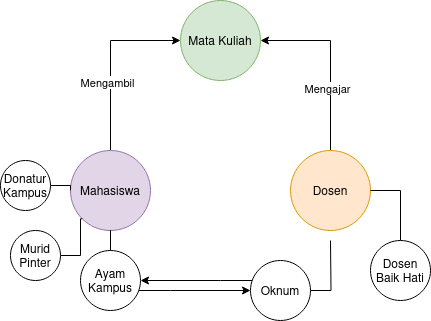

The diagram above was exported from draw.io. Its source (the exported page's mxGraphModel, read from the mxfile embedded in the PNG):
<mxGraphModel dx="880" dy="481" grid="1" gridSize="10" guides="1" tooltips="1" connect="1" arrows="1" fold="1" page="1" pageScale="1" pageWidth="850" pageHeight="1100" math="0" shadow="0">
  <root>
    <mxCell id="0" />
    <mxCell id="1" parent="0" />
    <mxCell id="skDLKOjguj7JmLOwTeK1-6" style="edgeStyle=orthogonalEdgeStyle;rounded=0;orthogonalLoop=1;jettySize=auto;html=1;entryX=0;entryY=0.5;entryDx=0;entryDy=0;exitX=0.5;exitY=0;exitDx=0;exitDy=0;" edge="1" parent="1" source="skDLKOjguj7JmLOwTeK1-1" target="skDLKOjguj7JmLOwTeK1-4">
      <mxGeometry relative="1" as="geometry">
        <Array as="points">
          <mxPoint x="290" y="90" />
        </Array>
      </mxGeometry>
    </mxCell>
    <mxCell id="skDLKOjguj7JmLOwTeK1-8" value="Mengambil" style="edgeLabel;html=1;align=center;verticalAlign=middle;resizable=0;points=[];" vertex="1" connectable="0" parent="skDLKOjguj7JmLOwTeK1-6">
      <mxGeometry x="-0.2333" y="4" relative="1" as="geometry">
        <mxPoint as="offset" />
      </mxGeometry>
    </mxCell>
    <mxCell id="skDLKOjguj7JmLOwTeK1-1" value="Mahasiswa" style="ellipse;whiteSpace=wrap;html=1;aspect=fixed;fillColor=#e1d5e7;strokeColor=#9673a6;" vertex="1" parent="1">
      <mxGeometry x="250" y="200" width="80" height="80" as="geometry" />
    </mxCell>
    <mxCell id="skDLKOjguj7JmLOwTeK1-7" style="edgeStyle=orthogonalEdgeStyle;rounded=0;orthogonalLoop=1;jettySize=auto;html=1;entryX=1;entryY=0.5;entryDx=0;entryDy=0;" edge="1" parent="1" source="skDLKOjguj7JmLOwTeK1-2" target="skDLKOjguj7JmLOwTeK1-4">
      <mxGeometry relative="1" as="geometry">
        <Array as="points">
          <mxPoint x="510" y="90" />
        </Array>
      </mxGeometry>
    </mxCell>
    <mxCell id="skDLKOjguj7JmLOwTeK1-9" value="Mengajar" style="edgeLabel;html=1;align=center;verticalAlign=middle;resizable=0;points=[];" vertex="1" connectable="0" parent="skDLKOjguj7JmLOwTeK1-7">
      <mxGeometry x="-0.3" y="4" relative="1" as="geometry">
        <mxPoint as="offset" />
      </mxGeometry>
    </mxCell>
    <mxCell id="skDLKOjguj7JmLOwTeK1-2" value="Dosen" style="ellipse;whiteSpace=wrap;html=1;aspect=fixed;fillColor=#ffe6cc;strokeColor=#d79b00;" vertex="1" parent="1">
      <mxGeometry x="470" y="200" width="80" height="80" as="geometry" />
    </mxCell>
    <mxCell id="skDLKOjguj7JmLOwTeK1-4" value="Mata Kuliah" style="ellipse;whiteSpace=wrap;html=1;aspect=fixed;fillColor=#d5e8d4;strokeColor=#82b366;" vertex="1" parent="1">
      <mxGeometry x="360" y="50" width="80" height="80" as="geometry" />
    </mxCell>
    <mxCell id="skDLKOjguj7JmLOwTeK1-16" style="edgeStyle=orthogonalEdgeStyle;rounded=0;orthogonalLoop=1;jettySize=auto;html=1;entryX=0;entryY=1;entryDx=0;entryDy=0;endArrow=none;endFill=0;" edge="1" parent="1" source="skDLKOjguj7JmLOwTeK1-11" target="skDLKOjguj7JmLOwTeK1-1">
      <mxGeometry relative="1" as="geometry" />
    </mxCell>
    <mxCell id="skDLKOjguj7JmLOwTeK1-11" value="Murid Pinter" style="ellipse;whiteSpace=wrap;html=1;aspect=fixed;" vertex="1" parent="1">
      <mxGeometry x="190" y="280" width="50" height="50" as="geometry" />
    </mxCell>
    <mxCell id="skDLKOjguj7JmLOwTeK1-15" style="edgeStyle=orthogonalEdgeStyle;rounded=0;orthogonalLoop=1;jettySize=auto;html=1;strokeColor=default;endArrow=none;endFill=0;" edge="1" parent="1" source="skDLKOjguj7JmLOwTeK1-12" target="skDLKOjguj7JmLOwTeK1-1">
      <mxGeometry relative="1" as="geometry" />
    </mxCell>
    <mxCell id="skDLKOjguj7JmLOwTeK1-12" value="Donatur Kampus" style="ellipse;whiteSpace=wrap;html=1;aspect=fixed;" vertex="1" parent="1">
      <mxGeometry x="180" y="210" width="50" height="50" as="geometry" />
    </mxCell>
    <mxCell id="skDLKOjguj7JmLOwTeK1-17" style="edgeStyle=orthogonalEdgeStyle;rounded=0;orthogonalLoop=1;jettySize=auto;html=1;endArrow=none;endFill=0;" edge="1" parent="1" source="skDLKOjguj7JmLOwTeK1-13" target="skDLKOjguj7JmLOwTeK1-1">
      <mxGeometry relative="1" as="geometry" />
    </mxCell>
    <mxCell id="skDLKOjguj7JmLOwTeK1-24" style="edgeStyle=orthogonalEdgeStyle;rounded=0;orthogonalLoop=1;jettySize=auto;html=1;entryX=0;entryY=0.5;entryDx=0;entryDy=0;" edge="1" parent="1" source="skDLKOjguj7JmLOwTeK1-13" target="skDLKOjguj7JmLOwTeK1-19">
      <mxGeometry relative="1" as="geometry">
        <Array as="points">
          <mxPoint x="350" y="340" />
          <mxPoint x="350" y="340" />
        </Array>
      </mxGeometry>
    </mxCell>
    <mxCell id="skDLKOjguj7JmLOwTeK1-13" value="Ayam Kampus" style="ellipse;whiteSpace=wrap;html=1;aspect=fixed;" vertex="1" parent="1">
      <mxGeometry x="260" y="300" width="60" height="60" as="geometry" />
    </mxCell>
    <mxCell id="skDLKOjguj7JmLOwTeK1-21" style="edgeStyle=orthogonalEdgeStyle;rounded=0;orthogonalLoop=1;jettySize=auto;html=1;entryX=1;entryY=0.5;entryDx=0;entryDy=0;endArrow=none;endFill=0;" edge="1" parent="1" source="skDLKOjguj7JmLOwTeK1-18" target="skDLKOjguj7JmLOwTeK1-2">
      <mxGeometry relative="1" as="geometry" />
    </mxCell>
    <mxCell id="skDLKOjguj7JmLOwTeK1-18" value="Dosen Baik Hati" style="ellipse;whiteSpace=wrap;html=1;aspect=fixed;" vertex="1" parent="1">
      <mxGeometry x="550" y="290" width="60" height="60" as="geometry" />
    </mxCell>
    <mxCell id="skDLKOjguj7JmLOwTeK1-20" style="edgeStyle=orthogonalEdgeStyle;rounded=0;orthogonalLoop=1;jettySize=auto;html=1;endArrow=none;endFill=0;" edge="1" parent="1" source="skDLKOjguj7JmLOwTeK1-19">
      <mxGeometry relative="1" as="geometry">
        <mxPoint x="510" y="290" as="targetPoint" />
      </mxGeometry>
    </mxCell>
    <mxCell id="skDLKOjguj7JmLOwTeK1-22" style="edgeStyle=orthogonalEdgeStyle;rounded=0;orthogonalLoop=1;jettySize=auto;html=1;entryX=1;entryY=0.5;entryDx=0;entryDy=0;" edge="1" parent="1" source="skDLKOjguj7JmLOwTeK1-19" target="skDLKOjguj7JmLOwTeK1-13">
      <mxGeometry relative="1" as="geometry">
        <Array as="points">
          <mxPoint x="400" y="330" />
          <mxPoint x="400" y="330" />
        </Array>
      </mxGeometry>
    </mxCell>
    <mxCell id="skDLKOjguj7JmLOwTeK1-19" value="Oknum" style="ellipse;whiteSpace=wrap;html=1;aspect=fixed;" vertex="1" parent="1">
      <mxGeometry x="430" y="310" width="60" height="60" as="geometry" />
    </mxCell>
  </root>
</mxGraphModel>